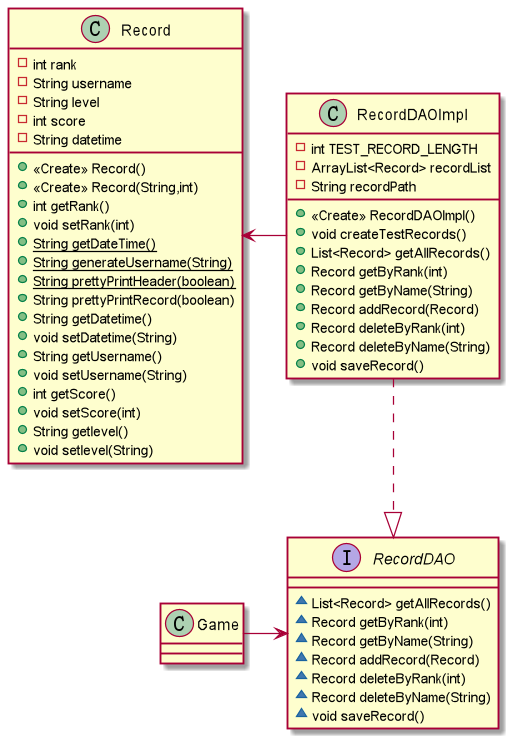

The diagram above was rendered by PlantUML. Its source (embedded in the PNG):
@startuml
interface RecordDAO {
~ List<Record> getAllRecords()
~ Record getByRank(int)
~ Record getByName(String)
~ Record addRecord(Record)
~ Record deleteByRank(int)
~ Record deleteByName(String)
~ void saveRecord()
}
class Record {
- int rank
- String username
- String level
- int score
- String datetime
+ <<Create>> Record()
+ <<Create>> Record(String,int)
+ int getRank()
+ void setRank(int)
+ {static} String getDateTime()
+ {static} String generateUsername(String)
+ {static} String prettyPrintHeader(boolean)
+ String prettyPrintRecord(boolean)
+ String getDatetime()
+ void setDatetime(String)
+ String getUsername()
+ void setUsername(String)
+ int getScore()
+ void setScore(int)
+ String getlevel()
+ void setlevel(String)
}
class RecordDAOImpl {
- int TEST_RECORD_LENGTH
- ArrayList<Record> recordList
- String recordPath
+ <<Create>> RecordDAOImpl()
+ void createTestRecords()
+ List<Record> getAllRecords()
+ Record getByRank(int)
+ Record getByName(String)
+ Record addRecord(Record)
+ Record deleteByRank(int)
+ Record deleteByName(String)
+ void saveRecord()
}

Game -> RecordDAO
Record <- RecordDAOImpl
RecordDAOImpl ..|> RecordDAO
@enduml